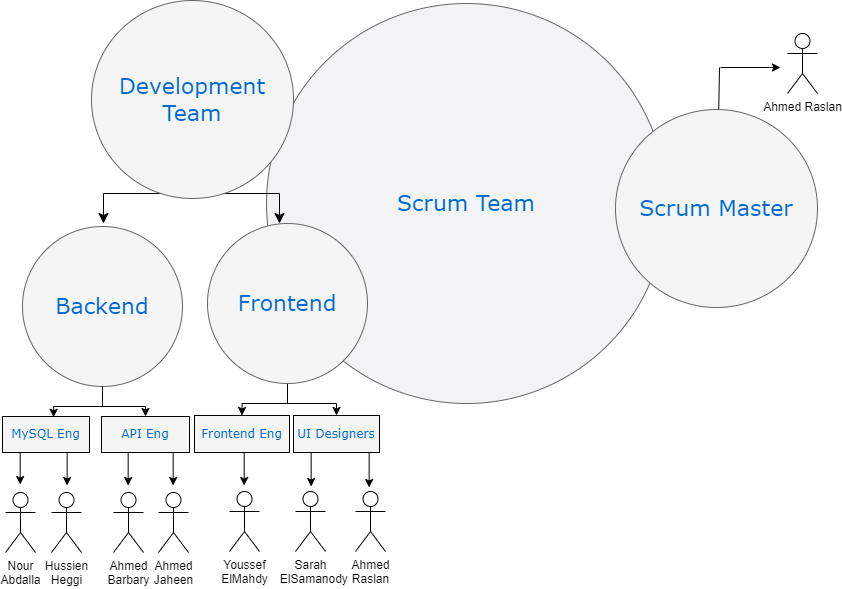

The diagram above was exported from draw.io. Its source (the exported page's mxGraphModel, read from the mxfile embedded in the PNG):
<mxGraphModel dx="1500" dy="809" grid="1" gridSize="10" guides="1" tooltips="1" connect="1" arrows="1" fold="1" page="1" pageScale="1" pageWidth="1100" pageHeight="850" background="none" math="0" shadow="0">
  <root>
    <mxCell id="0" />
    <mxCell id="1" parent="0" />
    <mxCell id="qpE1YUjAuLjv_PHpC3W7-89" value="" style="endArrow=classic;html=1;rounded=0;" edge="1" parent="1">
      <mxGeometry width="50" height="50" relative="1" as="geometry">
        <mxPoint x="569.66" y="576" as="sourcePoint" />
        <mxPoint x="569.66" y="615" as="targetPoint" />
      </mxGeometry>
    </mxCell>
    <mxCell id="qpE1YUjAuLjv_PHpC3W7-88" value="" style="endArrow=classic;html=1;rounded=0;" edge="1" parent="1">
      <mxGeometry width="50" height="50" relative="1" as="geometry">
        <mxPoint x="511.65999999999997" y="575" as="sourcePoint" />
        <mxPoint x="511.65999999999997" y="614" as="targetPoint" />
      </mxGeometry>
    </mxCell>
    <mxCell id="qpE1YUjAuLjv_PHpC3W7-87" value="" style="endArrow=classic;html=1;rounded=0;" edge="1" parent="1">
      <mxGeometry width="50" height="50" relative="1" as="geometry">
        <mxPoint x="444.65999999999997" y="574" as="sourcePoint" />
        <mxPoint x="444.65999999999997" y="613" as="targetPoint" />
      </mxGeometry>
    </mxCell>
    <mxCell id="qpE1YUjAuLjv_PHpC3W7-57" value="&lt;font color=&quot;#0069d1&quot; face=&quot;Verdana&quot;&gt;Frontend Eng&lt;/font&gt;" style="rounded=0;whiteSpace=wrap;html=1;fillColor=#F5F5F5;" vertex="1" parent="1">
      <mxGeometry x="395" y="543" width="95" height="37" as="geometry" />
    </mxCell>
    <mxCell id="qpE1YUjAuLjv_PHpC3W7-86" value="" style="endArrow=classic;html=1;rounded=0;" edge="1" parent="1">
      <mxGeometry width="50" height="50" relative="1" as="geometry">
        <mxPoint x="373.65999999999997" y="574" as="sourcePoint" />
        <mxPoint x="373.65999999999997" y="613" as="targetPoint" />
      </mxGeometry>
    </mxCell>
    <mxCell id="qpE1YUjAuLjv_PHpC3W7-85" value="" style="endArrow=classic;html=1;rounded=0;" edge="1" parent="1">
      <mxGeometry width="50" height="50" relative="1" as="geometry">
        <mxPoint x="328.65999999999997" y="574" as="sourcePoint" />
        <mxPoint x="328.65999999999997" y="613" as="targetPoint" />
      </mxGeometry>
    </mxCell>
    <mxCell id="qpE1YUjAuLjv_PHpC3W7-79" value="" style="endArrow=classic;html=1;rounded=0;" edge="1" parent="1">
      <mxGeometry width="50" height="50" relative="1" as="geometry">
        <mxPoint x="220.66" y="573" as="sourcePoint" />
        <mxPoint x="220.66" y="612" as="targetPoint" />
      </mxGeometry>
    </mxCell>
    <mxCell id="qpE1YUjAuLjv_PHpC3W7-84" value="" style="endArrow=classic;html=1;rounded=0;" edge="1" parent="1">
      <mxGeometry width="50" height="50" relative="1" as="geometry">
        <mxPoint x="267.65999999999997" y="574" as="sourcePoint" />
        <mxPoint x="267.65999999999997" y="613" as="targetPoint" />
      </mxGeometry>
    </mxCell>
    <mxCell id="374e34682ed331ee-1" value="Scrum Team" style="ellipse;whiteSpace=wrap;html=1;rounded=0;shadow=0;dashed=0;comic=0;fontFamily=Verdana;fontSize=22;fontColor=#0069D1;fillColor=#f1f3f4;strokeColor=#666666;gradientColor=none;" parent="1" vertex="1">
      <mxGeometry x="467" y="131" width="400" height="400" as="geometry" />
    </mxCell>
    <mxCell id="qpE1YUjAuLjv_PHpC3W7-74" style="edgeStyle=orthogonalEdgeStyle;rounded=0;orthogonalLoop=1;jettySize=auto;html=1;exitX=0.5;exitY=1;exitDx=0;exitDy=0;entryX=0.5;entryY=0;entryDx=0;entryDy=0;" edge="1" parent="1" source="45236fa5f4b8e91a-2" target="qpE1YUjAuLjv_PHpC3W7-70">
      <mxGeometry relative="1" as="geometry" />
    </mxCell>
    <mxCell id="45236fa5f4b8e91a-2" value="Backend" style="ellipse;whiteSpace=wrap;html=1;rounded=0;shadow=0;dashed=0;comic=0;fontFamily=Verdana;fontSize=22;fontColor=#0069D1;fillColor=#f5f5f5;strokeColor=#666666;" parent="1" vertex="1">
      <mxGeometry x="223" y="354" width="160" height="160" as="geometry" />
    </mxCell>
    <mxCell id="qpE1YUjAuLjv_PHpC3W7-61" style="edgeStyle=orthogonalEdgeStyle;rounded=0;orthogonalLoop=1;jettySize=auto;html=1;exitX=0.5;exitY=1;exitDx=0;exitDy=0;entryX=0.5;entryY=0;entryDx=0;entryDy=0;" edge="1" parent="1" source="45236fa5f4b8e91a-8" target="qpE1YUjAuLjv_PHpC3W7-57">
      <mxGeometry relative="1" as="geometry" />
    </mxCell>
    <mxCell id="qpE1YUjAuLjv_PHpC3W7-62" style="edgeStyle=orthogonalEdgeStyle;rounded=0;orthogonalLoop=1;jettySize=auto;html=1;exitX=0.5;exitY=1;exitDx=0;exitDy=0;entryX=0.5;entryY=0;entryDx=0;entryDy=0;" edge="1" parent="1" source="45236fa5f4b8e91a-8" target="qpE1YUjAuLjv_PHpC3W7-56">
      <mxGeometry relative="1" as="geometry" />
    </mxCell>
    <mxCell id="45236fa5f4b8e91a-8" value="Frontend" style="ellipse;whiteSpace=wrap;html=1;rounded=0;shadow=0;dashed=0;comic=0;fontFamily=Verdana;fontSize=22;fontColor=#0069D1;fillColor=#f5f5f5;strokeColor=#666666;" parent="1" vertex="1">
      <mxGeometry x="408" y="351" width="160" height="160" as="geometry" />
    </mxCell>
    <mxCell id="qpE1YUjAuLjv_PHpC3W7-9" value="" style="edgeStyle=segmentEdgeStyle;endArrow=classic;html=1;curved=0;rounded=0;endSize=8;startSize=8;" edge="1" parent="1">
      <mxGeometry width="50" height="50" relative="1" as="geometry">
        <mxPoint x="395" y="321" as="sourcePoint" />
        <mxPoint x="304" y="351" as="targetPoint" />
      </mxGeometry>
    </mxCell>
    <mxCell id="qpE1YUjAuLjv_PHpC3W7-11" value="" style="edgeStyle=segmentEdgeStyle;endArrow=classic;html=1;curved=0;rounded=0;endSize=8;startSize=8;" edge="1" parent="1">
      <mxGeometry width="50" height="50" relative="1" as="geometry">
        <mxPoint x="399" y="321" as="sourcePoint" />
        <mxPoint x="480" y="351" as="targetPoint" />
      </mxGeometry>
    </mxCell>
    <mxCell id="qpE1YUjAuLjv_PHpC3W7-14" value="Ahmed Raslan" style="shape=umlActor;verticalLabelPosition=bottom;verticalAlign=top;html=1;outlineConnect=0;" vertex="1" parent="1">
      <mxGeometry x="988" y="161" width="30" height="60" as="geometry" />
    </mxCell>
    <mxCell id="qpE1YUjAuLjv_PHpC3W7-27" value="Youssef &lt;br&gt;ElMahdy" style="shape=umlActor;verticalLabelPosition=bottom;verticalAlign=top;html=1;outlineConnect=0;" vertex="1" parent="1">
      <mxGeometry x="430" y="619" width="30" height="60" as="geometry" />
    </mxCell>
    <mxCell id="qpE1YUjAuLjv_PHpC3W7-29" value="Sarah &lt;br&gt;&amp;nbsp; ElSamanody" style="shape=umlActor;verticalLabelPosition=bottom;verticalAlign=top;html=1;outlineConnect=0;" vertex="1" parent="1">
      <mxGeometry x="496" y="619" width="30" height="60" as="geometry" />
    </mxCell>
    <mxCell id="qpE1YUjAuLjv_PHpC3W7-30" value="Ahmed &lt;br&gt;Raslan" style="shape=umlActor;verticalLabelPosition=bottom;verticalAlign=top;html=1;outlineConnect=0;" vertex="1" parent="1">
      <mxGeometry x="556" y="619" width="30" height="60" as="geometry" />
    </mxCell>
    <mxCell id="qpE1YUjAuLjv_PHpC3W7-31" value="Ahmed&lt;br&gt;Jaheen" style="shape=umlActor;verticalLabelPosition=bottom;verticalAlign=top;html=1;outlineConnect=0;" vertex="1" parent="1">
      <mxGeometry x="359" y="620" width="30" height="60" as="geometry" />
    </mxCell>
    <mxCell id="qpE1YUjAuLjv_PHpC3W7-32" value="Nour&lt;br&gt;Abdalla" style="shape=umlActor;verticalLabelPosition=bottom;verticalAlign=top;html=1;outlineConnect=0;" vertex="1" parent="1">
      <mxGeometry x="206" y="620" width="30" height="60" as="geometry" />
    </mxCell>
    <mxCell id="qpE1YUjAuLjv_PHpC3W7-33" value="Ahmed &lt;br&gt;Barbary" style="shape=umlActor;verticalLabelPosition=bottom;verticalAlign=top;html=1;outlineConnect=0;" vertex="1" parent="1">
      <mxGeometry x="314" y="620" width="30" height="60" as="geometry" />
    </mxCell>
    <mxCell id="qpE1YUjAuLjv_PHpC3W7-37" value="Hussien &lt;br&gt;Heggi" style="shape=umlActor;verticalLabelPosition=bottom;verticalAlign=top;html=1;outlineConnect=0;" vertex="1" parent="1">
      <mxGeometry x="252" y="620" width="30" height="60" as="geometry" />
    </mxCell>
    <mxCell id="qpE1YUjAuLjv_PHpC3W7-44" value="" style="endArrow=none;html=1;rounded=0;exitX=0.5;exitY=0;exitDx=0;exitDy=0;" edge="1" parent="1">
      <mxGeometry width="50" height="50" relative="1" as="geometry">
        <mxPoint x="919" y="249" as="sourcePoint" />
        <mxPoint x="920" y="195" as="targetPoint" />
      </mxGeometry>
    </mxCell>
    <mxCell id="qpE1YUjAuLjv_PHpC3W7-45" value="" style="endArrow=classic;html=1;rounded=0;" edge="1" parent="1">
      <mxGeometry width="50" height="50" relative="1" as="geometry">
        <mxPoint x="921" y="195" as="sourcePoint" />
        <mxPoint x="981" y="195" as="targetPoint" />
      </mxGeometry>
    </mxCell>
    <mxCell id="qpE1YUjAuLjv_PHpC3W7-56" value="&lt;font color=&quot;#0069d1&quot; face=&quot;Verdana&quot;&gt;UI Designers&lt;/font&gt;" style="rounded=0;whiteSpace=wrap;html=1;fillColor=#F5F5F5;" vertex="1" parent="1">
      <mxGeometry x="494" y="543" width="86" height="37" as="geometry" />
    </mxCell>
    <mxCell id="qpE1YUjAuLjv_PHpC3W7-70" value="&lt;font color=&quot;#0069d1&quot; face=&quot;Verdana&quot;&gt;API Eng&lt;/font&gt;" style="rounded=0;whiteSpace=wrap;html=1;fillColor=#F5F5F5;" vertex="1" parent="1">
      <mxGeometry x="302" y="544" width="88" height="36" as="geometry" />
    </mxCell>
    <mxCell id="qpE1YUjAuLjv_PHpC3W7-71" value="&lt;font color=&quot;#0069d1&quot; face=&quot;Verdana&quot;&gt;MySQL Eng&lt;/font&gt;" style="rounded=0;whiteSpace=wrap;html=1;fillColor=#F5F5F5;" vertex="1" parent="1">
      <mxGeometry x="203" y="544" width="87" height="36" as="geometry" />
    </mxCell>
    <mxCell id="qpE1YUjAuLjv_PHpC3W7-6" value="Development Team" style="ellipse;whiteSpace=wrap;html=1;rounded=0;shadow=0;dashed=0;comic=0;fontFamily=Verdana;fontSize=22;fontColor=#0069D1;fillColor=#f5f5f5;strokeColor=#666666;" vertex="1" parent="1">
      <mxGeometry x="292" y="128" width="202" height="198" as="geometry" />
    </mxCell>
    <mxCell id="qpE1YUjAuLjv_PHpC3W7-75" style="edgeStyle=orthogonalEdgeStyle;rounded=0;orthogonalLoop=1;jettySize=auto;html=1;exitX=0.5;exitY=1;exitDx=0;exitDy=0;entryX=0.587;entryY=0.021;entryDx=0;entryDy=0;entryPerimeter=0;" edge="1" parent="1" source="45236fa5f4b8e91a-2" target="qpE1YUjAuLjv_PHpC3W7-71">
      <mxGeometry relative="1" as="geometry" />
    </mxCell>
    <mxCell id="qpE1YUjAuLjv_PHpC3W7-91" value="Scrum Master" style="ellipse;whiteSpace=wrap;html=1;rounded=0;shadow=0;dashed=0;comic=0;fontFamily=Verdana;fontSize=22;fontColor=#0069D1;fillColor=#f5f5f5;strokeColor=#666666;" vertex="1" parent="1">
      <mxGeometry x="816" y="237" width="202" height="198" as="geometry" />
    </mxCell>
  </root>
</mxGraphModel>